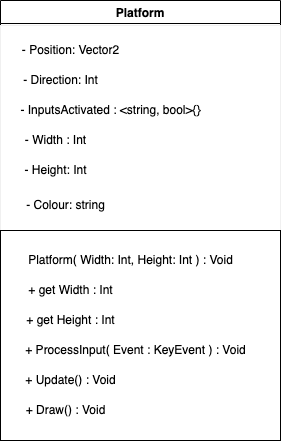

The diagram above was exported from draw.io. Its source (the exported page's mxGraphModel, read from the mxfile embedded in the PNG):
<mxGraphModel dx="274" dy="361" grid="1" gridSize="10" guides="1" tooltips="1" connect="1" arrows="1" fold="1" page="1" pageScale="1" pageWidth="827" pageHeight="1169" math="0" shadow="0">
  <root>
    <mxCell id="0" />
    <mxCell id="1" parent="0" />
    <mxCell id="2" value="Platform" style="swimlane;fillColor=#FFFFFF;" parent="1" vertex="1">
      <mxGeometry x="180" y="10" width="280" height="230" as="geometry" />
    </mxCell>
    <mxCell id="21" value="" style="whiteSpace=wrap;html=1;strokeColor=#F0F0F0;fillColor=#FFFFFF;" parent="2" vertex="1">
      <mxGeometry y="25" width="280" height="205" as="geometry" />
    </mxCell>
    <mxCell id="3" value="- Position: Vector2&lt;br&gt;" style="text;html=1;align=center;verticalAlign=middle;resizable=0;points=[];autosize=1;strokeColor=none;fillColor=#FFFFFF;" parent="2" vertex="1">
      <mxGeometry x="10" y="35" width="120" height="30" as="geometry" />
    </mxCell>
    <mxCell id="5" value="- Direction: Int" style="text;html=1;align=center;verticalAlign=middle;resizable=0;points=[];autosize=1;strokeColor=none;fillColor=#FFFFFF;" parent="2" vertex="1">
      <mxGeometry x="10" y="65" width="100" height="30" as="geometry" />
    </mxCell>
    <mxCell id="6" value="- InputsActivated : &amp;lt;string, bool&amp;gt;{}" style="text;html=1;align=center;verticalAlign=middle;resizable=0;points=[];autosize=1;strokeColor=none;fillColor=#FFFFFF;" parent="2" vertex="1">
      <mxGeometry x="10" y="95" width="200" height="30" as="geometry" />
    </mxCell>
    <mxCell id="12" value="- Width : Int" style="text;html=1;align=center;verticalAlign=middle;resizable=0;points=[];autosize=1;strokeColor=none;fillColor=#FFFFFF;" parent="2" vertex="1">
      <mxGeometry x="15" y="125" width="80" height="30" as="geometry" />
    </mxCell>
    <mxCell id="13" value="- Height: Int" style="text;html=1;align=center;verticalAlign=middle;resizable=0;points=[];autosize=1;strokeColor=none;fillColor=#FFFFFF;" parent="2" vertex="1">
      <mxGeometry x="10" y="155" width="90" height="30" as="geometry" />
    </mxCell>
    <mxCell id="23" value="- Colour: string" style="text;html=1;align=center;verticalAlign=middle;resizable=0;points=[];autosize=1;strokeColor=none;fillColor=#FFFFFF;" vertex="1" parent="2">
      <mxGeometry x="15" y="190" width="100" height="30" as="geometry" />
    </mxCell>
    <mxCell id="11" value="" style="rounded=0;whiteSpace=wrap;html=1;" parent="1" vertex="1">
      <mxGeometry x="180" y="240" width="280" height="210" as="geometry" />
    </mxCell>
    <mxCell id="14" value="Platform( Width: Int, Height: Int ) : Void" style="text;html=1;align=center;verticalAlign=middle;resizable=0;points=[];autosize=1;strokeColor=none;fillColor=none;" parent="1" vertex="1">
      <mxGeometry x="195" y="255" width="230" height="30" as="geometry" />
    </mxCell>
    <mxCell id="15" value="+ ProcessInput( Event : KeyEvent ) : Void" style="text;html=1;align=center;verticalAlign=middle;resizable=0;points=[];autosize=1;strokeColor=none;fillColor=none;" parent="1" vertex="1">
      <mxGeometry x="195" y="345" width="240" height="30" as="geometry" />
    </mxCell>
    <mxCell id="16" value="+ Update() : Void" style="text;html=1;align=center;verticalAlign=middle;resizable=0;points=[];autosize=1;strokeColor=none;fillColor=none;" parent="1" vertex="1">
      <mxGeometry x="195" y="375" width="110" height="30" as="geometry" />
    </mxCell>
    <mxCell id="17" value="+ Draw() : Void" style="text;html=1;align=center;verticalAlign=middle;resizable=0;points=[];autosize=1;strokeColor=none;fillColor=none;" parent="1" vertex="1">
      <mxGeometry x="195" y="405" width="100" height="30" as="geometry" />
    </mxCell>
    <mxCell id="18" value="+ get Width : Int" style="text;html=1;align=center;verticalAlign=middle;resizable=0;points=[];autosize=1;strokeColor=none;fillColor=none;" parent="1" vertex="1">
      <mxGeometry x="195" y="285" width="110" height="30" as="geometry" />
    </mxCell>
    <mxCell id="19" value="+ get Height : Int" style="text;html=1;align=center;verticalAlign=middle;resizable=0;points=[];autosize=1;strokeColor=none;fillColor=none;" parent="1" vertex="1">
      <mxGeometry x="195" y="315" width="110" height="30" as="geometry" />
    </mxCell>
  </root>
</mxGraphModel>